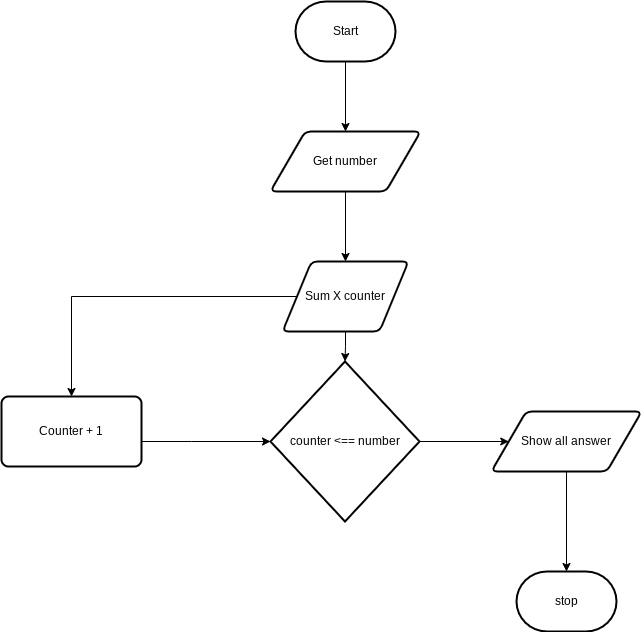

The diagram above was exported from draw.io. Its source (the exported page's mxGraphModel, read from the mxfile embedded in the PNG):
<mxGraphModel dx="1074" dy="741" grid="1" gridSize="10" guides="1" tooltips="1" connect="1" arrows="1" fold="1" page="1" pageScale="1" pageWidth="827" pageHeight="1169" math="0" shadow="0">
  <root>
    <mxCell id="0" />
    <mxCell id="1" parent="0" />
    <mxCell id="4" style="edgeStyle=orthogonalEdgeStyle;html=1;rounded=0;" parent="1" source="2" target="3" edge="1">
      <mxGeometry relative="1" as="geometry" />
    </mxCell>
    <mxCell id="2" value="Start&lt;br&gt;" style="strokeWidth=2;html=1;shape=mxgraph.flowchart.terminator;whiteSpace=wrap;" parent="1" vertex="1">
      <mxGeometry x="364" y="90" width="100" height="60" as="geometry" />
    </mxCell>
    <mxCell id="10" style="edgeStyle=orthogonalEdgeStyle;rounded=0;html=1;entryX=0.5;entryY=0;entryDx=0;entryDy=0;" parent="1" source="3" target="5" edge="1">
      <mxGeometry relative="1" as="geometry" />
    </mxCell>
    <mxCell id="3" value="Get number" style="shape=parallelogram;html=1;strokeWidth=2;perimeter=parallelogramPerimeter;whiteSpace=wrap;rounded=1;arcSize=12;size=0.23;" parent="1" vertex="1">
      <mxGeometry x="339" y="220" width="150" height="60" as="geometry" />
    </mxCell>
    <mxCell id="11" style="edgeStyle=orthogonalEdgeStyle;rounded=0;html=1;" parent="1" source="5" target="7" edge="1">
      <mxGeometry relative="1" as="geometry" />
    </mxCell>
    <mxCell id="16" style="edgeStyle=orthogonalEdgeStyle;rounded=0;html=1;entryX=0.5;entryY=0;entryDx=0;entryDy=0;" parent="1" source="5" target="8" edge="1">
      <mxGeometry relative="1" as="geometry" />
    </mxCell>
    <mxCell id="5" value="Sum X counter" style="shape=parallelogram;html=1;strokeWidth=2;perimeter=parallelogramPerimeter;whiteSpace=wrap;rounded=1;arcSize=12;size=0.23;" parent="1" vertex="1">
      <mxGeometry x="351" y="350" width="126" height="70" as="geometry" />
    </mxCell>
    <mxCell id="13" style="edgeStyle=orthogonalEdgeStyle;rounded=0;html=1;entryX=0;entryY=0.5;entryDx=0;entryDy=0;" parent="1" source="7" target="9" edge="1">
      <mxGeometry relative="1" as="geometry" />
    </mxCell>
    <mxCell id="7" value="counter &amp;lt;== number" style="strokeWidth=2;html=1;shape=mxgraph.flowchart.decision;whiteSpace=wrap;" parent="1" vertex="1">
      <mxGeometry x="339" y="450" width="149" height="160" as="geometry" />
    </mxCell>
    <mxCell id="12" style="edgeStyle=orthogonalEdgeStyle;rounded=0;html=1;" parent="1" source="8" target="7" edge="1">
      <mxGeometry relative="1" as="geometry">
        <mxPoint x="290" y="520" as="targetPoint" />
        <Array as="points">
          <mxPoint x="260" y="530" />
          <mxPoint x="260" y="530" />
        </Array>
      </mxGeometry>
    </mxCell>
    <mxCell id="8" value="Counter + 1" style="rounded=1;whiteSpace=wrap;html=1;absoluteArcSize=1;arcSize=14;strokeWidth=2;" parent="1" vertex="1">
      <mxGeometry x="70" y="485" width="140" height="70" as="geometry" />
    </mxCell>
    <mxCell id="15" style="edgeStyle=orthogonalEdgeStyle;rounded=0;html=1;" parent="1" source="9" target="14" edge="1">
      <mxGeometry relative="1" as="geometry" />
    </mxCell>
    <mxCell id="9" value="Show all answer" style="shape=parallelogram;html=1;strokeWidth=2;perimeter=parallelogramPerimeter;whiteSpace=wrap;rounded=1;arcSize=12;size=0.23;" parent="1" vertex="1">
      <mxGeometry x="560" y="500" width="150" height="60" as="geometry" />
    </mxCell>
    <mxCell id="14" value="stop" style="strokeWidth=2;html=1;shape=mxgraph.flowchart.terminator;whiteSpace=wrap;" parent="1" vertex="1">
      <mxGeometry x="585" y="660" width="100" height="60" as="geometry" />
    </mxCell>
  </root>
</mxGraphModel>